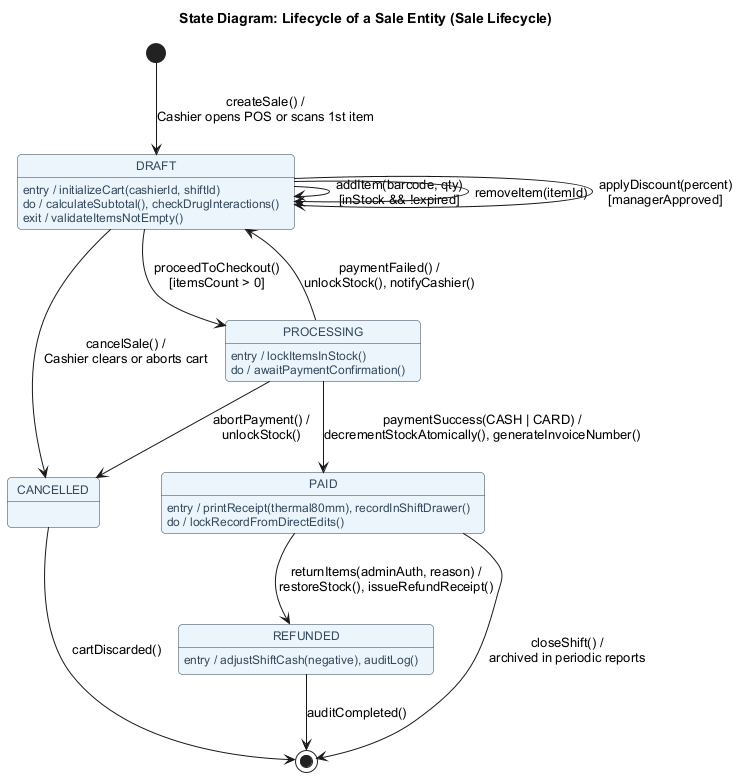

The diagram above was rendered by PlantUML. Its source (embedded in the PNG):
@startuml
skinparam handwritten false
skinparam monochrome false
skinparam shadowing false
skinparam defaultFontName Arial
skinparam roundcorner 8

skinparam state {
    StartColor #2C3E50
    EndColor #2C3E50
    BackgroundColor #EBF5FB
    BorderColor #2C3E50
    FontName Arial
    FontSize 12
    AttributeFontColor #34495E
}

title State Diagram: Lifecycle of a Sale Entity (Sale Lifecycle)

[*] --> DRAFT : createSale() /\nCashier opens POS or scans 1st item

state DRAFT {
    DRAFT : entry / initializeCart(cashierId, shiftId)
    DRAFT : do / calculateSubtotal(), checkDrugInteractions()
    DRAFT : exit / validateItemsNotEmpty()
}

DRAFT --> DRAFT : addItem(barcode, qty)\n[inStock && !expired]
DRAFT --> DRAFT : removeItem(itemId)
DRAFT --> DRAFT : applyDiscount(percent)\n[managerApproved]

DRAFT --> CANCELLED : cancelSale() /\nCashier clears or aborts cart
DRAFT --> PROCESSING : proceedToCheckout()\n[itemsCount > 0]

state PROCESSING {
    PROCESSING : entry / lockItemsInStock()
    PROCESSING : do / awaitPaymentConfirmation()
}

PROCESSING --> DRAFT : paymentFailed() /\nunlockStock(), notifyCashier()
PROCESSING --> CANCELLED : abortPayment() /\nunlockStock()

PROCESSING --> PAID : paymentSuccess(CASH | CARD) /\ndecrementStockAtomically(), generateInvoiceNumber()

state PAID {
    PAID : entry / printReceipt(thermal80mm), recordInShiftDrawer()
    PAID : do / lockRecordFromDirectEdits()
}

PAID --> REFUNDED : returnItems(adminAuth, reason) /\nrestoreStock(), issueRefundReceipt()

state REFUNDED {
    REFUNDED : entry / adjustShiftCash(negative), auditLog()
}

PAID --> [*] : closeShift() /\narchived in periodic reports
REFUNDED --> [*] : auditCompleted()
CANCELLED --> [*] : cartDiscarded()

@enduml